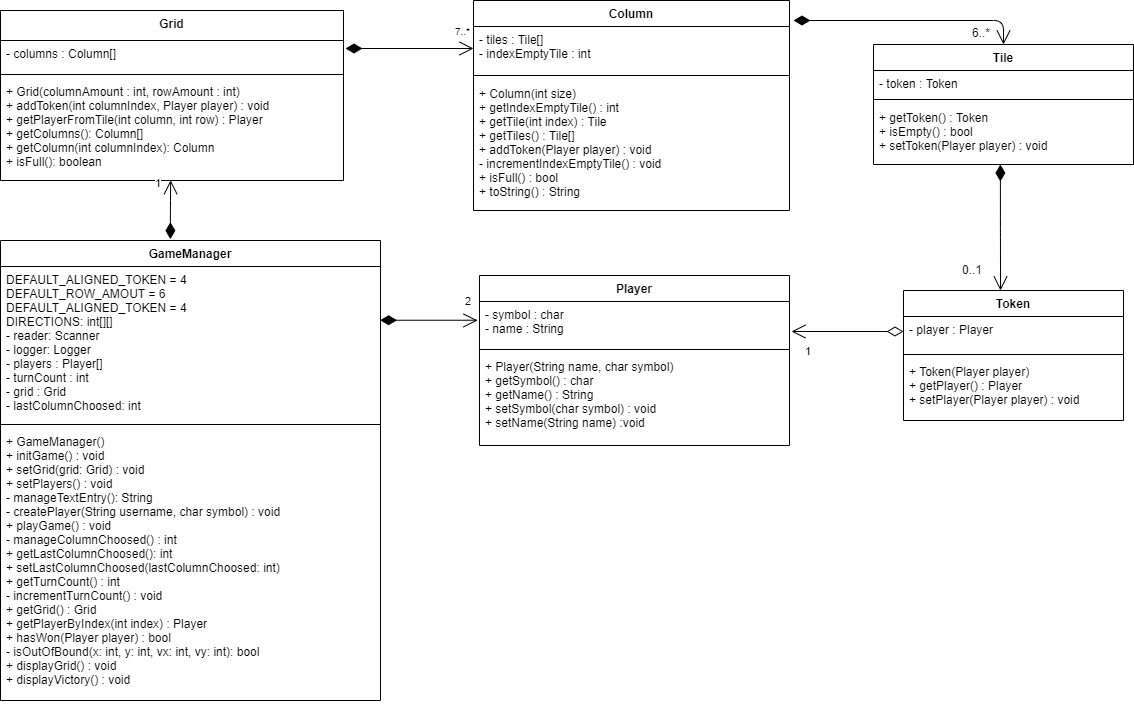

The diagram above was exported from draw.io. Its source (the exported page's mxGraphModel, read from the mxfile embedded in the PNG):
<mxGraphModel dx="981" dy="548" grid="1" gridSize="10" guides="1" tooltips="1" connect="1" arrows="1" fold="1" page="1" pageScale="1" pageWidth="850" pageHeight="1100" math="0" shadow="0">
  <root>
    <mxCell id="0" />
    <mxCell id="1" parent="0" />
    <mxCell id="VhOUCDwAGMb5ENp4IvlZ-11" value="Grid" style="swimlane;fontStyle=1;align=center;verticalAlign=top;childLayout=stackLayout;horizontal=1;startSize=30;horizontalStack=0;resizeParent=1;resizeParentMax=0;resizeLast=0;collapsible=1;marginBottom=0;" parent="1" vertex="1">
      <mxGeometry x="17" y="10" width="343" height="170" as="geometry" />
    </mxCell>
    <mxCell id="VhOUCDwAGMb5ENp4IvlZ-16" value="- columns : Column[]" style="text;strokeColor=none;fillColor=none;align=left;verticalAlign=top;spacingLeft=4;spacingRight=4;overflow=hidden;rotatable=0;points=[[0,0.5],[1,0.5]];portConstraint=eastwest;" parent="VhOUCDwAGMb5ENp4IvlZ-11" vertex="1">
      <mxGeometry y="30" width="343" height="30" as="geometry" />
    </mxCell>
    <mxCell id="VhOUCDwAGMb5ENp4IvlZ-13" value="" style="line;strokeWidth=1;fillColor=none;align=left;verticalAlign=middle;spacingTop=-1;spacingLeft=3;spacingRight=3;rotatable=0;labelPosition=right;points=[];portConstraint=eastwest;" parent="VhOUCDwAGMb5ENp4IvlZ-11" vertex="1">
      <mxGeometry y="60" width="343" height="8" as="geometry" />
    </mxCell>
    <mxCell id="VhOUCDwAGMb5ENp4IvlZ-14" value="+ Grid(columnAmount : int, rowAmount : int)&#10;+ addToken(int columnIndex, Player player) : void&#10;+ getPlayerFromTile(int column, int row) : Player&#10;+ getColumns(): Column[]&#10;+ getColumn(int columnIndex): Column&#10;+ isFull(): boolean&#10;" style="text;strokeColor=none;fillColor=none;align=left;verticalAlign=top;spacingLeft=4;spacingRight=4;overflow=hidden;rotatable=0;points=[[0,0.5],[1,0.5]];portConstraint=eastwest;" parent="VhOUCDwAGMb5ENp4IvlZ-11" vertex="1">
      <mxGeometry y="68" width="343" height="102" as="geometry" />
    </mxCell>
    <mxCell id="VhOUCDwAGMb5ENp4IvlZ-28" value="Column" style="swimlane;fontStyle=1;align=center;verticalAlign=top;childLayout=stackLayout;horizontal=1;startSize=26;horizontalStack=0;resizeParent=1;resizeParentMax=0;resizeLast=0;collapsible=1;marginBottom=0;" parent="1" vertex="1">
      <mxGeometry x="490" width="316" height="210" as="geometry" />
    </mxCell>
    <mxCell id="VhOUCDwAGMb5ENp4IvlZ-29" value="- tiles : Tile[]&#10;- indexEmptyTile : int" style="text;strokeColor=none;fillColor=none;align=left;verticalAlign=top;spacingLeft=4;spacingRight=4;overflow=hidden;rotatable=0;points=[[0,0.5],[1,0.5]];portConstraint=eastwest;" parent="VhOUCDwAGMb5ENp4IvlZ-28" vertex="1">
      <mxGeometry y="26" width="316" height="44" as="geometry" />
    </mxCell>
    <mxCell id="VhOUCDwAGMb5ENp4IvlZ-30" value="" style="line;strokeWidth=1;fillColor=none;align=left;verticalAlign=middle;spacingTop=-1;spacingLeft=3;spacingRight=3;rotatable=0;labelPosition=right;points=[];portConstraint=eastwest;" parent="VhOUCDwAGMb5ENp4IvlZ-28" vertex="1">
      <mxGeometry y="70" width="316" height="10" as="geometry" />
    </mxCell>
    <mxCell id="VhOUCDwAGMb5ENp4IvlZ-31" value="+ Column(int size)&#10;+ getIndexEmptyTile() : int&#10;+ getTile(int index) : Tile&#10;+ getTiles() : Tile[]&#10;+ addToken(Player player) : void&#10;- incrementIndexEmptyTile() : void&#10;+ isFull() : bool&#10;+ toString() : String" style="text;strokeColor=none;fillColor=none;align=left;verticalAlign=top;spacingLeft=4;spacingRight=4;overflow=hidden;rotatable=0;points=[[0,0.5],[1,0.5]];portConstraint=eastwest;" parent="VhOUCDwAGMb5ENp4IvlZ-28" vertex="1">
      <mxGeometry y="80" width="316" height="130" as="geometry" />
    </mxCell>
    <mxCell id="VhOUCDwAGMb5ENp4IvlZ-47" value="1" style="endArrow=open;html=1;endSize=12;startArrow=diamondThin;startSize=14;startFill=1;edgeStyle=orthogonalEdgeStyle;align=left;verticalAlign=bottom;entryX=0.496;entryY=0.997;entryDx=0;entryDy=0;entryPerimeter=0;exitX=0.447;exitY=-0.003;exitDx=0;exitDy=0;exitPerimeter=0;" parent="1" source="VhOUCDwAGMb5ENp4IvlZ-43" target="VhOUCDwAGMb5ENp4IvlZ-14" edge="1">
      <mxGeometry x="0.5894" y="17" relative="1" as="geometry">
        <mxPoint x="490" y="220" as="sourcePoint" />
        <mxPoint x="183" y="290" as="targetPoint" />
        <mxPoint as="offset" />
        <Array as="points" />
      </mxGeometry>
    </mxCell>
    <mxCell id="VhOUCDwAGMb5ENp4IvlZ-55" value="2" style="endArrow=open;html=1;endSize=12;startArrow=diamondThin;startSize=14;startFill=1;edgeStyle=orthogonalEdgeStyle;align=left;verticalAlign=bottom;exitX=0.999;exitY=0.349;exitDx=0;exitDy=0;exitPerimeter=0;" parent="1" source="VhOUCDwAGMb5ENp4IvlZ-44" edge="1">
      <mxGeometry x="0.707" y="10" relative="1" as="geometry">
        <mxPoint x="410" y="721.1764705882352" as="sourcePoint" />
        <mxPoint x="494" y="320" as="targetPoint" />
        <Array as="points">
          <mxPoint x="494" y="320" />
          <mxPoint x="494" y="320" />
        </Array>
        <mxPoint as="offset" />
      </mxGeometry>
    </mxCell>
    <mxCell id="VhOUCDwAGMb5ENp4IvlZ-62" value="6..*" style="text;html=1;resizable=0;points=[];autosize=1;align=left;verticalAlign=top;spacingTop=-4;" parent="1" vertex="1">
      <mxGeometry x="987" y="23" width="30" height="20" as="geometry" />
    </mxCell>
    <mxCell id="VhOUCDwAGMb5ENp4IvlZ-69" value="" style="endArrow=open;html=1;endSize=12;startArrow=diamondThin;startSize=14;startFill=1;edgeStyle=orthogonalEdgeStyle;align=left;verticalAlign=bottom;entryX=0.5;entryY=0;entryDx=0;entryDy=0;" parent="1" target="VhOUCDwAGMb5ENp4IvlZ-57" edge="1">
      <mxGeometry x="-0.5088" y="350" relative="1" as="geometry">
        <mxPoint x="810" y="20" as="sourcePoint" />
        <mxPoint x="925" y="31.5" as="targetPoint" />
        <Array as="points">
          <mxPoint x="1020" y="20" />
        </Array>
        <mxPoint x="-1" as="offset" />
      </mxGeometry>
    </mxCell>
    <mxCell id="VhOUCDwAGMb5ENp4IvlZ-71" value="0..1" style="text;html=1;resizable=0;points=[];autosize=1;align=left;verticalAlign=top;spacingTop=-4;" parent="1" vertex="1">
      <mxGeometry x="977" y="260" width="40" height="20" as="geometry" />
    </mxCell>
    <mxCell id="VhOUCDwAGMb5ENp4IvlZ-57" value="Tile" style="swimlane;fontStyle=1;align=center;verticalAlign=top;childLayout=stackLayout;horizontal=1;startSize=26;horizontalStack=0;resizeParent=1;resizeParentMax=0;resizeLast=0;collapsible=1;marginBottom=0;" parent="1" vertex="1">
      <mxGeometry x="890" y="44" width="260" height="120" as="geometry" />
    </mxCell>
    <mxCell id="VhOUCDwAGMb5ENp4IvlZ-58" value="- token : Token&#10;" style="text;strokeColor=none;fillColor=none;align=left;verticalAlign=top;spacingLeft=4;spacingRight=4;overflow=hidden;rotatable=0;points=[[0,0.5],[1,0.5]];portConstraint=eastwest;" parent="VhOUCDwAGMb5ENp4IvlZ-57" vertex="1">
      <mxGeometry y="26" width="260" height="24" as="geometry" />
    </mxCell>
    <mxCell id="VhOUCDwAGMb5ENp4IvlZ-59" value="" style="line;strokeWidth=1;fillColor=none;align=left;verticalAlign=middle;spacingTop=-1;spacingLeft=3;spacingRight=3;rotatable=0;labelPosition=right;points=[];portConstraint=eastwest;" parent="VhOUCDwAGMb5ENp4IvlZ-57" vertex="1">
      <mxGeometry y="50" width="260" height="10" as="geometry" />
    </mxCell>
    <mxCell id="VhOUCDwAGMb5ENp4IvlZ-60" value="+ getToken() : Token &#10;+ isEmpty() : bool&#10;+ setToken(Player player) : void" style="text;strokeColor=none;fillColor=none;align=left;verticalAlign=top;spacingLeft=4;spacingRight=4;overflow=hidden;rotatable=0;points=[[0,0.5],[1,0.5]];portConstraint=eastwest;" parent="VhOUCDwAGMb5ENp4IvlZ-57" vertex="1">
      <mxGeometry y="60" width="260" height="60" as="geometry" />
    </mxCell>
    <mxCell id="VhOUCDwAGMb5ENp4IvlZ-68" value="" style="endArrow=open;html=1;endSize=12;startArrow=diamondThin;startSize=14;startFill=1;edgeStyle=orthogonalEdgeStyle;align=left;verticalAlign=bottom;entryX=0.441;entryY=0;entryDx=0;entryDy=0;entryPerimeter=0;exitX=0.488;exitY=1;exitDx=0;exitDy=0;exitPerimeter=0;" parent="1" source="VhOUCDwAGMb5ENp4IvlZ-60" target="VhOUCDwAGMb5ENp4IvlZ-63" edge="1">
      <mxGeometry x="-0.1478" y="-27" relative="1" as="geometry">
        <mxPoint x="1017" y="194" as="sourcePoint" />
        <mxPoint x="1062" y="255" as="targetPoint" />
        <Array as="points" />
        <mxPoint as="offset" />
      </mxGeometry>
    </mxCell>
    <mxCell id="VhOUCDwAGMb5ENp4IvlZ-63" value="Token" style="swimlane;fontStyle=1;align=center;verticalAlign=top;childLayout=stackLayout;horizontal=1;startSize=26;horizontalStack=0;resizeParent=1;resizeParentMax=0;resizeLast=0;collapsible=1;marginBottom=0;" parent="1" vertex="1">
      <mxGeometry x="920" y="290" width="220" height="130" as="geometry" />
    </mxCell>
    <mxCell id="VhOUCDwAGMb5ENp4IvlZ-64" value="- player : Player&#10;" style="text;strokeColor=none;fillColor=none;align=left;verticalAlign=top;spacingLeft=4;spacingRight=4;overflow=hidden;rotatable=0;points=[[0,0.5],[1,0.5]];portConstraint=eastwest;" parent="VhOUCDwAGMb5ENp4IvlZ-63" vertex="1">
      <mxGeometry y="26" width="220" height="34" as="geometry" />
    </mxCell>
    <mxCell id="VhOUCDwAGMb5ENp4IvlZ-65" value="" style="line;strokeWidth=1;fillColor=none;align=left;verticalAlign=middle;spacingTop=-1;spacingLeft=3;spacingRight=3;rotatable=0;labelPosition=right;points=[];portConstraint=eastwest;" parent="VhOUCDwAGMb5ENp4IvlZ-63" vertex="1">
      <mxGeometry y="60" width="220" height="8" as="geometry" />
    </mxCell>
    <mxCell id="VhOUCDwAGMb5ENp4IvlZ-66" value="+ Token(Player player)&#10;+ getPlayer() : Player &#10;+ setPlayer(Player player) : void&#10;&#10;" style="text;strokeColor=none;fillColor=none;align=left;verticalAlign=top;spacingLeft=4;spacingRight=4;overflow=hidden;rotatable=0;points=[[0,0.5],[1,0.5]];portConstraint=eastwest;" parent="VhOUCDwAGMb5ENp4IvlZ-63" vertex="1">
      <mxGeometry y="68" width="220" height="62" as="geometry" />
    </mxCell>
    <mxCell id="VhOUCDwAGMb5ENp4IvlZ-51" value="Player" style="swimlane;fontStyle=1;align=center;verticalAlign=top;childLayout=stackLayout;horizontal=1;startSize=26;horizontalStack=0;resizeParent=1;resizeParentMax=0;resizeLast=0;collapsible=1;marginBottom=0;" parent="1" vertex="1">
      <mxGeometry x="496" y="275" width="310" height="170" as="geometry" />
    </mxCell>
    <mxCell id="VhOUCDwAGMb5ENp4IvlZ-52" value="- symbol : char&#10;- name : String&#10;" style="text;strokeColor=none;fillColor=none;align=left;verticalAlign=top;spacingLeft=4;spacingRight=4;overflow=hidden;rotatable=0;points=[[0,0.5],[1,0.5]];portConstraint=eastwest;" parent="VhOUCDwAGMb5ENp4IvlZ-51" vertex="1">
      <mxGeometry y="26" width="310" height="44" as="geometry" />
    </mxCell>
    <mxCell id="VhOUCDwAGMb5ENp4IvlZ-53" value="" style="line;strokeWidth=1;fillColor=none;align=left;verticalAlign=middle;spacingTop=-1;spacingLeft=3;spacingRight=3;rotatable=0;labelPosition=right;points=[];portConstraint=eastwest;" parent="VhOUCDwAGMb5ENp4IvlZ-51" vertex="1">
      <mxGeometry y="70" width="310" height="8" as="geometry" />
    </mxCell>
    <mxCell id="VhOUCDwAGMb5ENp4IvlZ-54" value="+ Player(String name, char symbol)&#10;+ getSymbol() : char &#10;+ getName() : String &#10;+ setSymbol(char symbol) : void&#10;+ setName(String name) :void&#10;" style="text;strokeColor=none;fillColor=none;align=left;verticalAlign=top;spacingLeft=4;spacingRight=4;overflow=hidden;rotatable=0;points=[[0,0.5],[1,0.5]];portConstraint=eastwest;" parent="VhOUCDwAGMb5ENp4IvlZ-51" vertex="1">
      <mxGeometry y="78" width="310" height="92" as="geometry" />
    </mxCell>
    <mxCell id="VhOUCDwAGMb5ENp4IvlZ-43" value="GameManager" style="swimlane;fontStyle=1;align=center;verticalAlign=top;childLayout=stackLayout;horizontal=1;startSize=26;horizontalStack=0;resizeParent=1;resizeParentMax=0;resizeLast=0;collapsible=1;marginBottom=0;" parent="1" vertex="1">
      <mxGeometry x="17" y="240" width="380" height="460" as="geometry" />
    </mxCell>
    <mxCell id="VhOUCDwAGMb5ENp4IvlZ-44" value="DEFAULT_ALIGNED_TOKEN = 4&#10;DEFAULT_ROW_AMOUT = 6&#10;DEFAULT_ALIGNED_TOKEN = 4&#10;DIRECTIONS: int[][]&#10;- reader: Scanner&#10;- logger: Logger&#10;- players : Player[]&#10;- turnCount : int&#10;- grid : Grid&#10;- lastColumnChoosed: int&#10;&#10;" style="text;strokeColor=none;fillColor=none;align=left;verticalAlign=top;spacingLeft=4;spacingRight=4;overflow=hidden;rotatable=0;points=[[0,0.5],[1,0.5]];portConstraint=eastwest;" parent="VhOUCDwAGMb5ENp4IvlZ-43" vertex="1">
      <mxGeometry y="26" width="380" height="154" as="geometry" />
    </mxCell>
    <mxCell id="VhOUCDwAGMb5ENp4IvlZ-45" value="" style="line;strokeWidth=1;fillColor=none;align=left;verticalAlign=middle;spacingTop=-1;spacingLeft=3;spacingRight=3;rotatable=0;labelPosition=right;points=[];portConstraint=eastwest;" parent="VhOUCDwAGMb5ENp4IvlZ-43" vertex="1">
      <mxGeometry y="180" width="380" height="8" as="geometry" />
    </mxCell>
    <mxCell id="VhOUCDwAGMb5ENp4IvlZ-46" value="+ GameManager()&#10;+ initGame() : void&#10;+ setGrid(grid: Grid) : void&#10;+ setPlayers() : void&#10;- manageTextEntry(): String&#10;- createPlayer(String username, char symbol) : void&#10;+ playGame() : void&#10;- manageColumnChoosed() : int&#10;+ getLastColumnChoosed(): int&#10;+ setLastColumnChoosed(lastColumnChoosed: int)&#10;+ getTurnCount() : int&#10;- incrementTurnCount() : void&#10;+ getGrid() : Grid&#10;+ getPlayerByIndex(int index) : Player&#10;+ hasWon(Player player) : bool&#10;- isOutOfBound(x: int, y: int, vx: int, vy: int): bool&#10;+ displayGrid() : void&#10;+ displayVictory() : void" style="text;strokeColor=none;fillColor=none;align=left;verticalAlign=top;spacingLeft=4;spacingRight=4;overflow=hidden;rotatable=0;points=[[0,0.5],[1,0.5]];portConstraint=eastwest;" parent="VhOUCDwAGMb5ENp4IvlZ-43" vertex="1">
      <mxGeometry y="188" width="380" height="272" as="geometry" />
    </mxCell>
    <mxCell id="R1ztXOX6wOO-X55H2hhu-1" value="1" style="endArrow=open;html=1;endSize=12;startArrow=diamondThin;startSize=14;startFill=0;edgeStyle=orthogonalEdgeStyle;align=left;verticalAlign=bottom;" edge="1" parent="1">
      <mxGeometry x="0.7857" y="29" relative="1" as="geometry">
        <mxPoint x="920" y="331" as="sourcePoint" />
        <mxPoint x="808" y="331" as="targetPoint" />
        <Array as="points" />
        <mxPoint as="offset" />
      </mxGeometry>
    </mxCell>
    <mxCell id="R1ztXOX6wOO-X55H2hhu-3" value="&lt;font size=&quot;1&quot;&gt;7..*&lt;/font&gt;" style="endArrow=open;html=1;endSize=12;startArrow=diamondThin;startSize=14;startFill=1;edgeStyle=orthogonalEdgeStyle;align=left;verticalAlign=bottom;entryX=0;entryY=0.5;entryDx=0;entryDy=0;" edge="1" parent="1" target="VhOUCDwAGMb5ENp4IvlZ-29">
      <mxGeometry x="0.6875" y="8" relative="1" as="geometry">
        <mxPoint x="362" y="48" as="sourcePoint" />
        <mxPoint x="197.12799999999993" y="189.69400000000007" as="targetPoint" />
        <mxPoint as="offset" />
        <Array as="points" />
      </mxGeometry>
    </mxCell>
  </root>
</mxGraphModel>